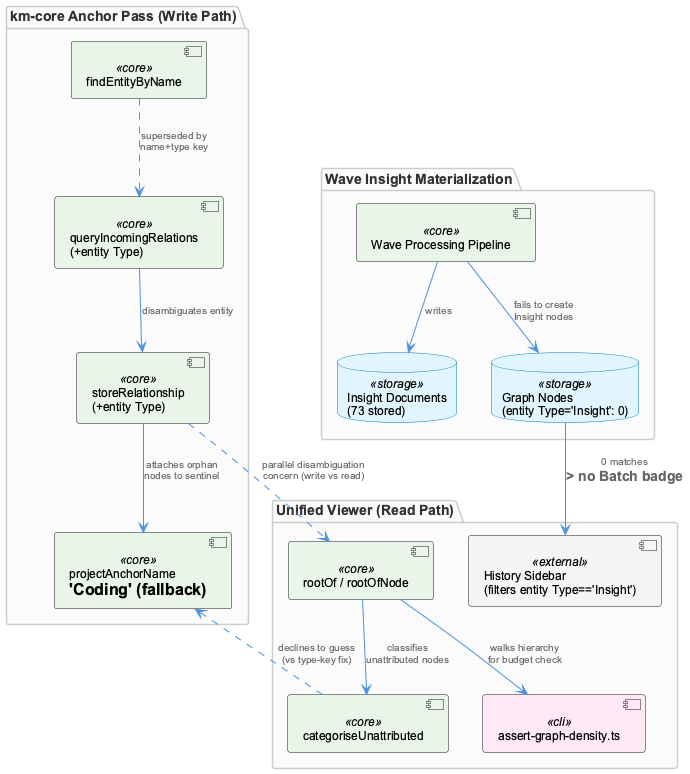

The diagram above was rendered by PlantUML. Its source (embedded in the PNG):
@startuml
!include /Users/Q284340/Agentic/coding/docs/puml/_standard-style.puml

package "km-core Anchor Pass (Write Path)" {
  component "findEntityByName" as findByName <<core>>
  component "queryIncomingRelations\n(+entity Type)" as queryRel <<core>>
  component "storeRelationship\n(+entity Type)" as storeRel <<core>>
  component "projectAnchorName\n= 'Coding' (fallback)" as anchorFallback <<core>>
}

package "Wave Insight Materialization" {
  component "Wave Processing Pipeline" as wave <<core>>
  database "Insight Documents\n(73 stored)" as insightDocs <<storage>>
  database "Graph Nodes\n(entity Type='Insight': 0)" as graphNodes <<storage>>
}

package "Unified Viewer (Read Path)" {
  component "rootOf / rootOfNode" as rootOf <<core>>
  component "categoriseUnattributed" as categorise <<core>>
  component "assert-graph-density.ts" as density <<cli>>
  component "History Sidebar\n(filters entity Type=='Insight')" as historySidebar <<external>>
}

findByName ..> queryRel : "superseded by\nname+type key"
queryRel --> storeRel : "disambiguates entity"
storeRel --> anchorFallback : "attaches orphan\nnodes to sentinel"

wave --> insightDocs : "writes"
wave --> graphNodes : "fails to create\nInsight nodes"
graphNodes --> historySidebar : "0 matches\n=> no Batch badge"

storeRel ..> rootOf : "parallel disambiguation\nconcern (write vs read)"
rootOf --> categorise : "classifies\nunattributed nodes"
rootOf --> density : "walks hierarchy\nfor budget check"
categorise ..> anchorFallback : "declines to guess\n(vs type-key fix)"

@enduml